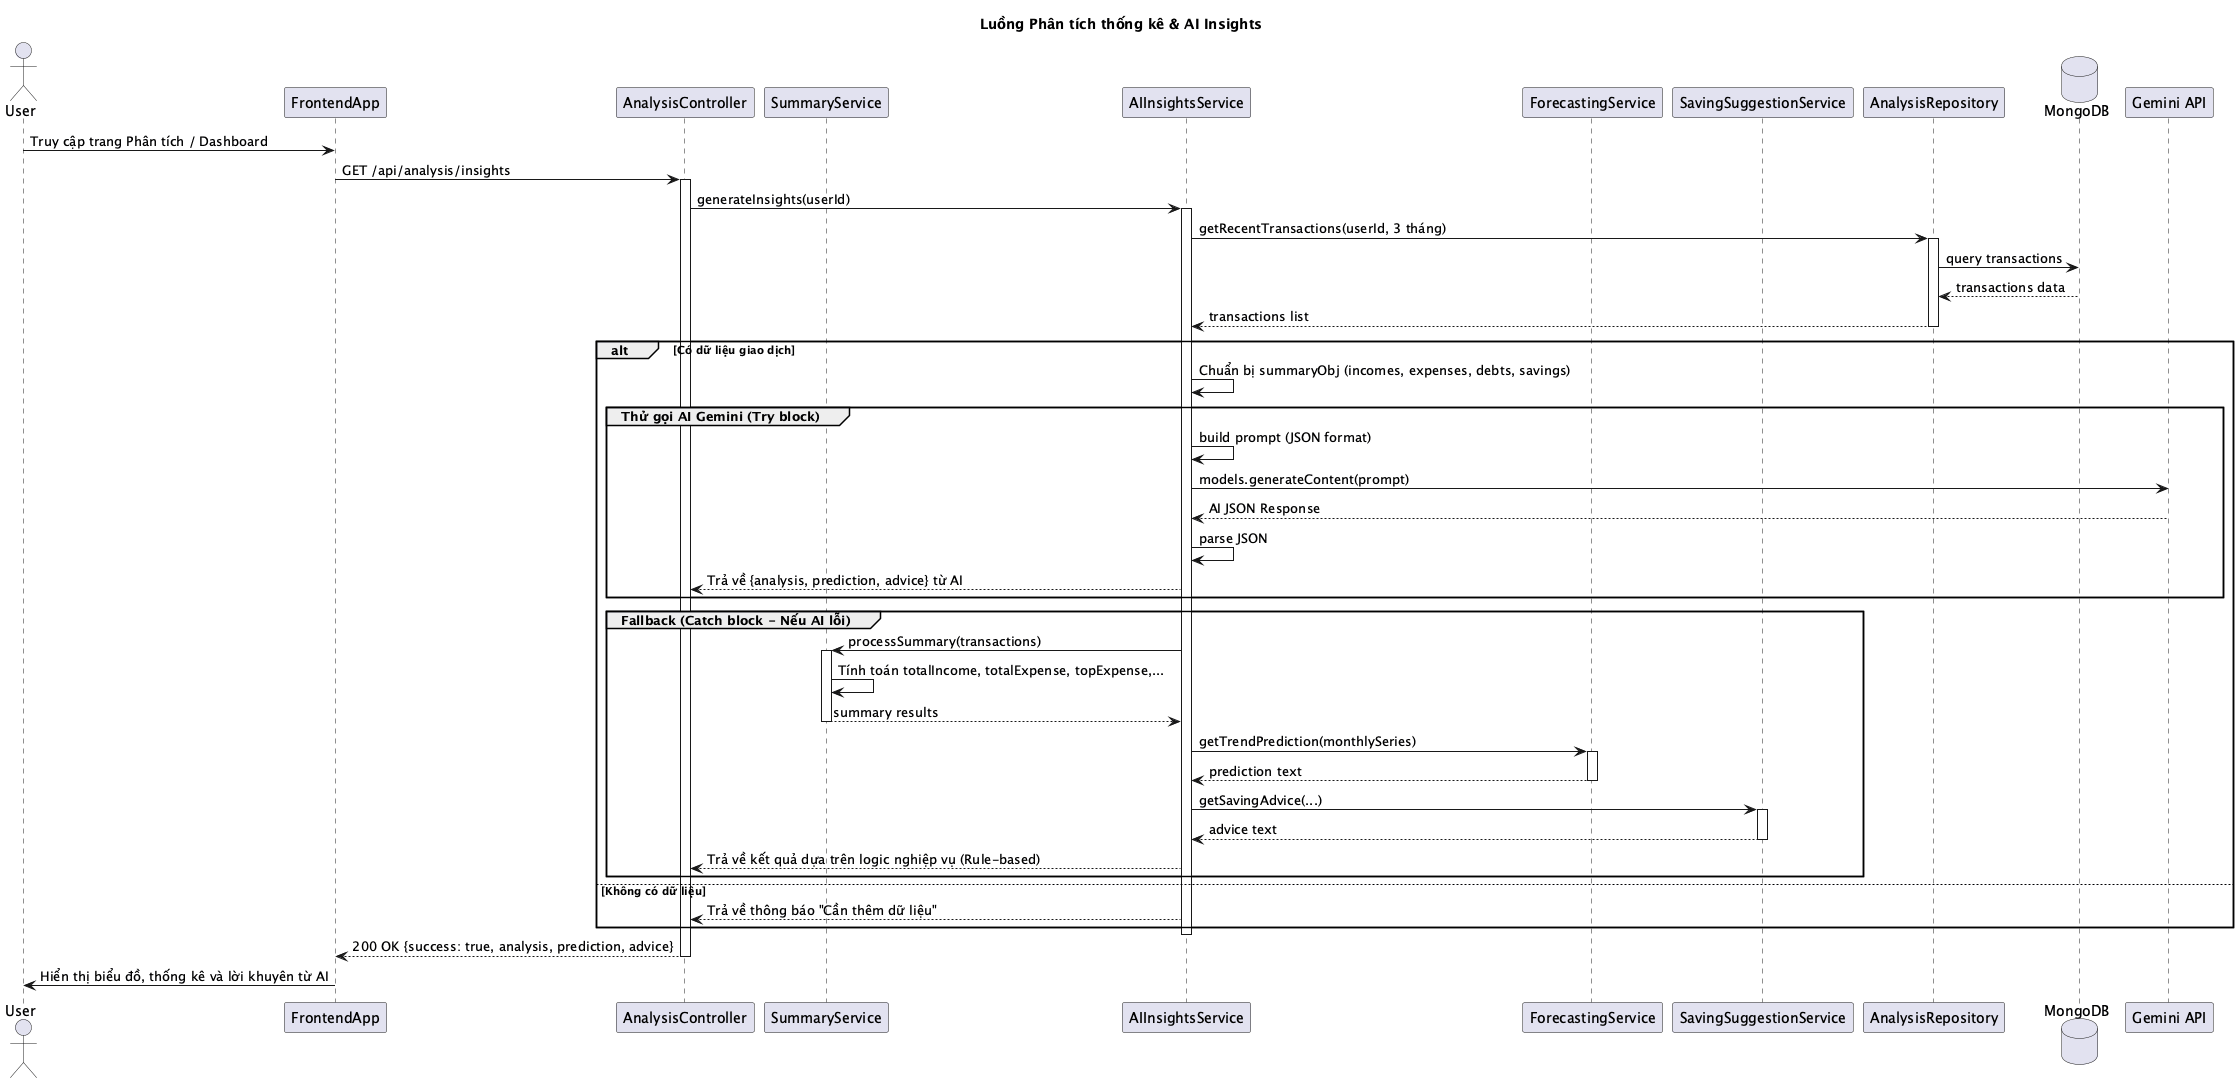

The diagram above was rendered by PlantUML. Its source (embedded in the PNG):
@startuml
title Luồng Phân tích thống kê & AI Insights

actor User
participant "FrontendApp" as FE
participant "AnalysisController" as Ctrl
participant "SummaryService" as SumSvc
participant "AIInsightsService" as AISvc
participant "ForecastingService" as ForecastSvc
participant "SavingSuggestionService" as SavingSvc
participant "AnalysisRepository" as Repo
database "MongoDB" as DB

User -> FE : Truy cập trang Phân tích / Dashboard
FE -> Ctrl : GET /api/analysis/insights
activate Ctrl

Ctrl -> AISvc : generateInsights(userId)
activate AISvc

AISvc -> Repo : getRecentTransactions(userId, 3 tháng)
activate Repo
Repo -> DB : query transactions
DB --> Repo : transactions data
Repo --> AISvc : transactions list
deactivate Repo

alt Có dữ liệu giao dịch
    AISvc -> AISvc : Chuẩn bị summaryObj (incomes, expenses, debts, savings)
    
    group Thử gọi AI Gemini (Try block)
        AISvc -> AISvc : build prompt (JSON format)
        AISvc -> "Gemini API" : models.generateContent(prompt)
        "Gemini API" --> AISvc : AI JSON Response
        AISvc -> AISvc : parse JSON
        AISvc --> Ctrl : Trả về {analysis, prediction, advice} từ AI
    end
    
    group Fallback (Catch block - Nếu AI lỗi)
        AISvc -> SumSvc : processSummary(transactions)
        activate SumSvc
        SumSvc -> SumSvc : Tính toán totalIncome, totalExpense, topExpense,...
        SumSvc --> AISvc : summary results
        deactivate SumSvc
        
        AISvc -> ForecastSvc : getTrendPrediction(monthlySeries)
        activate ForecastSvc
        ForecastSvc --> AISvc : prediction text
        deactivate ForecastSvc
        
        AISvc -> SavingSvc : getSavingAdvice(...)
        activate SavingSvc
        SavingSvc --> AISvc : advice text
        deactivate SavingSvc
        
        AISvc --> Ctrl : Trả về kết quả dựa trên logic nghiệp vụ (Rule-based)
    end
else Không có dữ liệu
    AISvc --> Ctrl : Trả về thông báo "Cần thêm dữ liệu"
end
deactivate AISvc

Ctrl --> FE : 200 OK {success: true, analysis, prediction, advice}
deactivate Ctrl

FE -> User : Hiển thị biểu đồ, thống kê và lời khuyên từ AI
@enduml